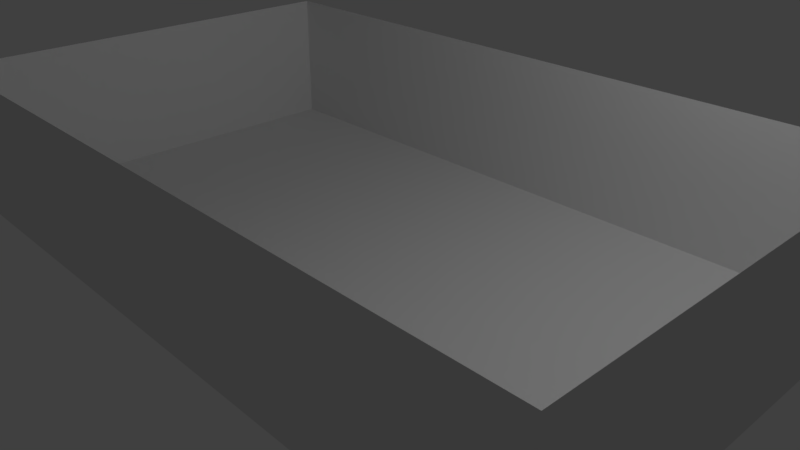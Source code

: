 # Source: box_in_edit_mode.blend  (saved by Blender 2.78.0; exported with 4.5.12 LTS)
import bpy
from mathutils import Matrix  # noqa: F401  (used for matrix-valued properties, if any)

bpy.ops.wm.read_factory_settings(use_empty=True)
scene = bpy.context.scene
scene.name = 'Scene'

# ---- collections
col_collection_1 = bpy.data.collections.new('Collection 1'); scene.collection.children.link(col_collection_1)
col_collection_10 = bpy.data.collections.new('Collection 10'); scene.collection.children.link(col_collection_10)

# ---- materials (node trees are filled in below, after node groups)
mat_material_001 = bpy.data.materials.new('Material.001')
mat_material_001.alpha_threshold = 0.0
mat_material_001.use_transparent_shadow = False
mat_material_001.diffuse_color = (0.0514, 0.8, 0.09079, 1.0)
mat_material_001.roughness = 0.5

# ---- material node trees

# ---- world
world_world = bpy.data.worlds.new('World'); scene.world = world_world
world_world.color = (0.05088, 0.05088, 0.05088)
world_world.use_sun_shadow = False
world_world.sun_shadow_jitter_overblur = 0.0
world_world.cycles.sampling_method = 'MANUAL'

# ---- cameras
cam_camera_001 = bpy.data.cameras.new('Camera.001')
cam_camera_001.clip_end = 100.0
cam_camera_001.lens = 35.0
cam_camera_001.sensor_width = 32.0
cam_camera_001.sensor_height = 18.0
cam_camera_001.ortho_scale = 7.314
cam_camera_001.dof.focus_distance = 0.0
cam_camera_001.dof.aperture_fstop = 128.0
cam_camera = bpy.data.cameras.new('Camera')
cam_camera.clip_end = 100.0
cam_camera.lens = 35.0
cam_camera.sensor_width = 32.0
cam_camera.sensor_height = 18.0
cam_camera.ortho_scale = 7.314
cam_camera.dof.focus_distance = 0.0
cam_camera.dof.aperture_fstop = 128.0

# ---- lights
light_lamp_001 = bpy.data.lights.new('Lamp.001', 'POINT')
light_lamp_001.transmission_factor = 0.0
light_lamp_001.cutoff_distance = 30.0
light_lamp_001.energy = 100.0
light_lamp_001.shadow_buffer_clip_start = 1.001
light_lamp_001.shadow_soft_size = 0.1
light_lamp_001.shadow_maximum_resolution = 0.006
light_lamp_001.use_absolute_resolution = True
light_lamp = bpy.data.lights.new('Lamp', 'POINT')
light_lamp.transmission_factor = 0.0
light_lamp.cutoff_distance = 30.0
light_lamp.energy = 100.0
light_lamp.shadow_buffer_clip_start = 1.001
light_lamp.shadow_soft_size = 0.1
light_lamp.shadow_maximum_resolution = 0.006
light_lamp.use_absolute_resolution = True

# ---- meshes
me_plane_004 = bpy.data.meshes.new('Plane.004')
me_plane_004.from_pydata([(-5.0, 3.0, 0.0), (5.0, 3.0, 0.0), (-5.0, 3.0, 2.0), (5.0, 3.0, 2.0)], [], [(0, 1, 3, 2)])
me_plane_004.use_remesh_preserve_volume = False
me_plane_004.use_remesh_preserve_attributes = False
me_plane_004.use_mirror_vertex_groups = False
me_plane_004.update()
me_plane_002 = bpy.data.meshes.new('Plane.002')
me_plane_002.from_pydata([(-5.0, -3.0, 0.0), (5.0, -3.0, 0.0), (-5.0, -3.0, 2.0), (5.0, -3.0, 2.0)], [], [(0, 1, 3, 2)])
me_plane_002.use_remesh_preserve_volume = False
me_plane_002.use_remesh_preserve_attributes = False
me_plane_002.use_mirror_vertex_groups = False
me_plane_002.update()
me_plane_001 = bpy.data.meshes.new('Plane.001')
me_plane_001.from_pydata([(-5.0, -3.0, 0.0), (5.0, -3.0, 0.0), (-5.0, 3.0, 0.0), (5.0, 3.0, 0.0)], [], [(0, 1, 3, 2)])
me_plane_001.use_remesh_preserve_volume = False
me_plane_001.use_remesh_preserve_attributes = False
me_plane_001.use_mirror_vertex_groups = False
me_plane_001.update()
me_plane = bpy.data.meshes.new('Plane')
me_plane.from_pydata([], [], [])
me_plane.materials.append(mat_material_001)
me_plane.use_remesh_preserve_volume = False
me_plane.use_remesh_preserve_attributes = False
me_plane.use_mirror_vertex_groups = False
me_plane.update()
me_plane_010 = bpy.data.meshes.new('Plane.010')
me_plane_010.from_pydata([(5.0, -3.0, 2.0), (5.0, -3.0, 0.0), (5.0, 3.0, 2.0), (5.0, 3.0, 0.0)], [], [(0, 1, 3, 2)])
me_plane_010.use_remesh_preserve_volume = False
me_plane_010.use_remesh_preserve_attributes = False
me_plane_010.use_mirror_vertex_groups = False
me_plane_010.update()
me_plane_008 = bpy.data.meshes.new('Plane.008')
me_plane_008.from_pydata([(-5.0, -2.999, 2.0), (-5.0, -2.999, 0.000248), (-5.0, 2.999, 2.0), (-5.0, 2.999, 0.000248)], [], [(0, 1, 3, 2)])
me_plane_008.use_remesh_preserve_volume = False
me_plane_008.use_remesh_preserve_attributes = False
me_plane_008.use_mirror_vertex_groups = False
me_plane_008.update()

# ---- objects
ob_camera_001 = bpy.data.objects.new('Camera.001', cam_camera_001)
ob_lamp_001 = bpy.data.objects.new('Lamp.001', light_lamp_001)
ob_plane_003 = bpy.data.objects.new('Plane.003', me_plane_004)
ob_plane_002 = bpy.data.objects.new('Plane.002', me_plane_002)
ob_plane_001 = bpy.data.objects.new('Plane.001', me_plane_001)
ob_plane = bpy.data.objects.new('Plane', me_plane)
ob_lamp = bpy.data.objects.new('Lamp', light_lamp)
ob_camera = bpy.data.objects.new('Camera', cam_camera)
ob_plane_005 = bpy.data.objects.new('Plane.005', me_plane_010)
ob_plane_004 = bpy.data.objects.new('Plane.004', me_plane_008)

# ---- transforms, parenting, visibility, modifiers, constraints
ob_camera_001.location = (7.245, -6.878, 6.059)
ob_camera_001.rotation_euler = (1.109, 0.0, 0.8149)
ob_camera_001.lock_rotations_4d = False
ob_camera_001.empty_display_type = 'ARROWS'
ob_camera_001.color = (0.0, 0.0, 0.0, 0.0)
ob_camera_001.display_type = 'WIRE'
ob_camera_001.lineart.crease_threshold = 0.0
ob_lamp_001.location = (3.841, 0.6348, 6.619)
ob_lamp_001.rotation_euler = (0.6503, 0.05522, 1.866)
ob_lamp_001.lock_rotations_4d = False
ob_lamp_001.empty_display_type = 'ARROWS'
ob_lamp_001.color = (0.0, 0.0, 0.0, 0.0)
ob_lamp_001.lineart.crease_threshold = 0.0
ob_plane_003.location = (0.0, 0.0, 0.0)
ob_plane_003.lock_location = (True, True, True)
ob_plane_003.lineart.crease_threshold = 0.0
ob_plane_002.location = (0.0, 0.0, 0.0)
ob_plane_002.lock_location = (True, True, True)
ob_plane_002.lineart.crease_threshold = 0.0
ob_plane_001.location = (0.0, 0.0, 0.0)
ob_plane_001.lock_location = (True, True, True)
ob_plane_001.lineart.crease_threshold = 0.0
ob_plane.location = (0.0, 0.0, 0.0)
ob_plane.lock_location = (False, True, True)
ob_plane.lineart.crease_threshold = 0.0
ob_lamp.location = (4.076, 1.005, 5.904)
ob_lamp.rotation_euler = (0.6503, 0.05522, 1.866)
ob_lamp.lock_rotations_4d = False
ob_lamp.empty_display_type = 'ARROWS'
ob_lamp.color = (0.0, 0.0, 0.0, 0.0)
ob_lamp.lineart.crease_threshold = 0.0
ob_camera.location = (7.481, -6.508, 5.344)
ob_camera.rotation_euler = (1.109, 0.0, 0.8149)
ob_camera.lock_rotations_4d = False
ob_camera.empty_display_type = 'ARROWS'
ob_camera.color = (0.0, 0.0, 0.0, 0.0)
ob_camera.display_type = 'WIRE'
ob_camera.lineart.crease_threshold = 0.0
ob_plane_005.location = (0.0, 0.0, 0.0)
ob_plane_005.lock_location = (True, True, True)
ob_plane_005.lineart.crease_threshold = 0.0
ob_plane_004.location = (0.0, 0.0, 0.0)
ob_plane_004.lock_location = (True, True, True)
ob_plane_004.lock_scale = (True, True, True)
ob_plane_004.lineart.crease_threshold = 0.0

# ---- collection membership
col_collection_1.objects.link(ob_camera_001)
col_collection_1.objects.link(ob_lamp_001)
col_collection_1.objects.link(ob_plane_003)
col_collection_1.objects.link(ob_plane_002)
col_collection_1.objects.link(ob_plane_001)
col_collection_1.objects.link(ob_plane)
col_collection_1.objects.link(ob_lamp)
col_collection_1.objects.link(ob_camera)
col_collection_10.objects.link(ob_plane_005)
col_collection_10.objects.link(ob_plane_004)

# ---- scene / render settings (as saved in the file)
scene.camera = ob_camera
scene.frame_start = 1; scene.frame_end = 250; scene.frame_set(41)
scene.render.engine = 'BLENDER_EEVEE_NEXT'
scene.render.resolution_percentage = 50
scene.render.dither_intensity = 0.0
scene.cycles.use_denoising = False
scene.cycles.samples = 128
scene.cycles.sampling_pattern = 'TABULATED_SOBOL'
scene.cycles.light_sampling_threshold = 0.0
scene.cycles.use_adaptive_sampling = False
scene.cycles.use_light_tree = False
scene.cycles.blur_glossy = 0.0
scene.cycles.sample_clamp_indirect = 0.0
scene.view_settings.view_transform = 'Standard'
bpy.context.view_layer.update()
